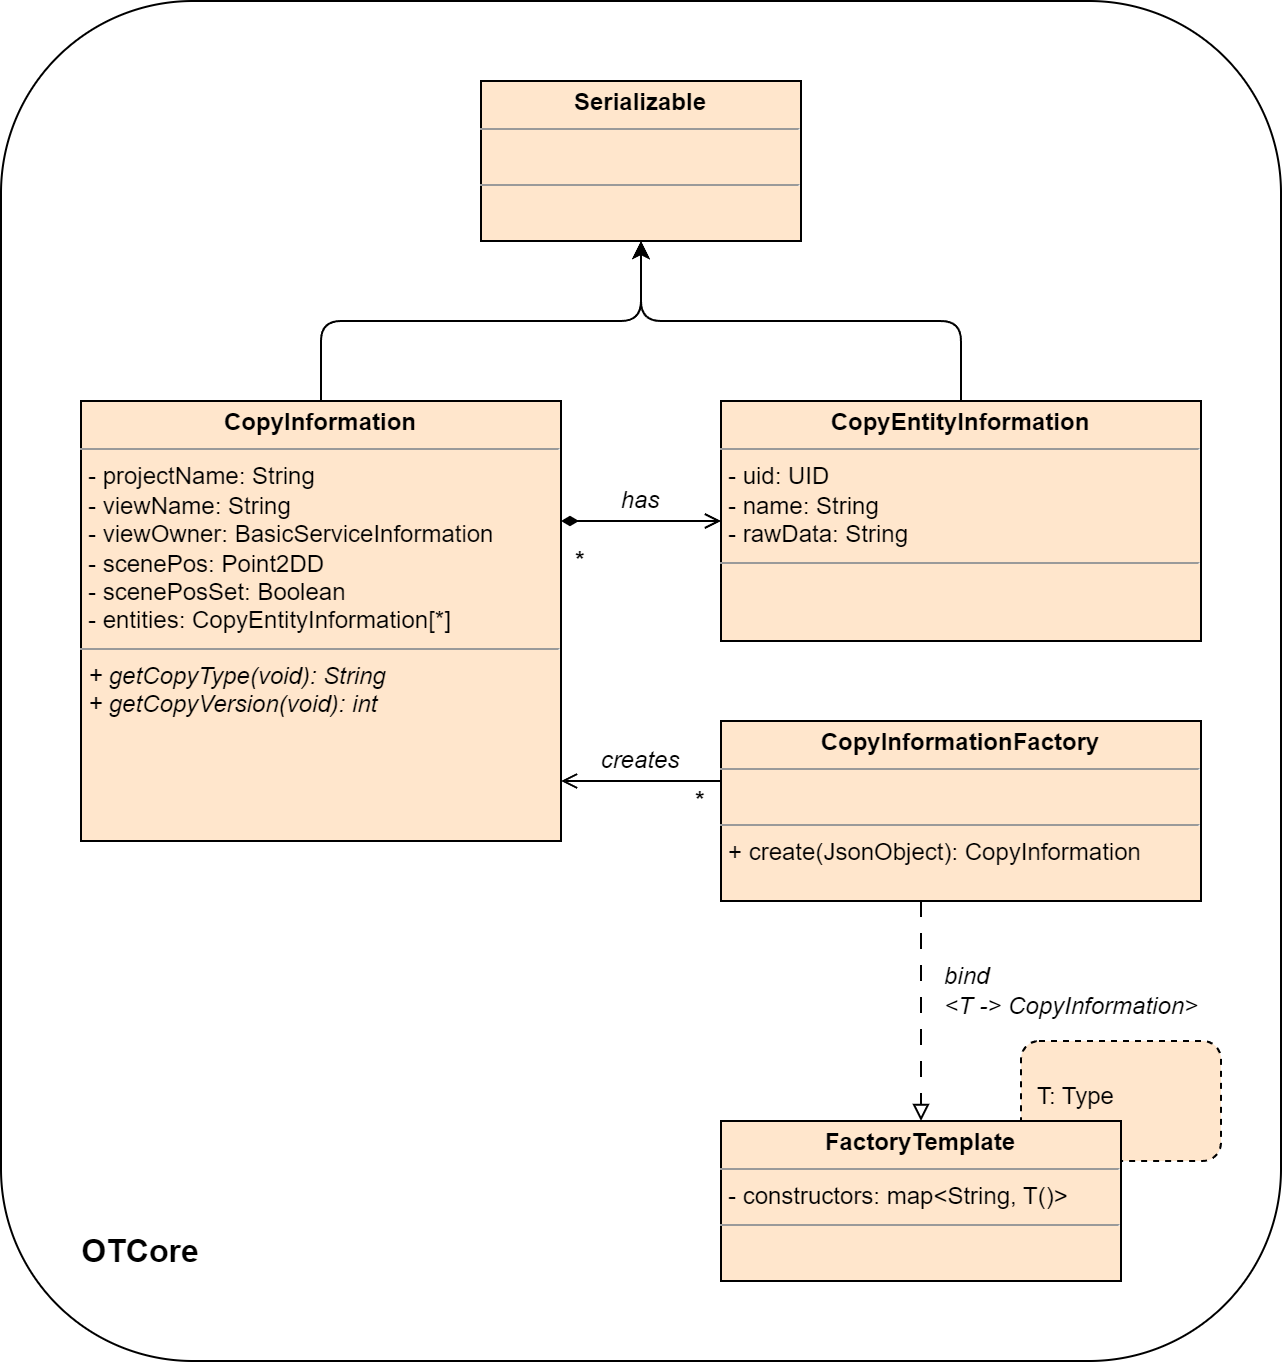

The diagram above was exported from draw.io. Its source (the exported page's mxGraphModel, read from the mxfile embedded in the PNG):
<mxGraphModel dx="1231" dy="1204" grid="1" gridSize="10" guides="1" tooltips="1" connect="1" arrows="1" fold="1" page="1" pageScale="1" pageWidth="1654" pageHeight="1169" math="0" shadow="0">
  <root>
    <mxCell id="0" />
    <mxCell id="1" parent="0" />
    <mxCell id="MxcCte-MyLLGNrgXoKtf-19" value="" style="rounded=1;whiteSpace=wrap;html=1;fillColor=none;connectable=0;allowArrows=0;" vertex="1" parent="1">
      <mxGeometry x="80" y="40" width="640" height="680" as="geometry" />
    </mxCell>
    <mxCell id="MxcCte-MyLLGNrgXoKtf-3" style="edgeStyle=orthogonalEdgeStyle;rounded=1;orthogonalLoop=1;jettySize=auto;html=1;curved=0;" edge="1" parent="1" source="MxcCte-MyLLGNrgXoKtf-1" target="MxcCte-MyLLGNrgXoKtf-2">
      <mxGeometry relative="1" as="geometry" />
    </mxCell>
    <mxCell id="MxcCte-MyLLGNrgXoKtf-6" style="edgeStyle=orthogonalEdgeStyle;rounded=0;orthogonalLoop=1;jettySize=auto;html=1;startArrow=diamondThin;startFill=1;endArrow=open;endFill=0;" edge="1" parent="1" source="MxcCte-MyLLGNrgXoKtf-1" target="MxcCte-MyLLGNrgXoKtf-4">
      <mxGeometry relative="1" as="geometry">
        <Array as="points">
          <mxPoint x="380" y="300" />
          <mxPoint x="380" y="300" />
        </Array>
      </mxGeometry>
    </mxCell>
    <mxCell id="MxcCte-MyLLGNrgXoKtf-1" value="&lt;p style=&quot;margin:0px;margin-top:4px;text-align:center;&quot;&gt;&lt;b&gt;CopyInformation&lt;/b&gt;&lt;br&gt;&lt;/p&gt;&lt;hr size=&quot;1&quot;&gt;&lt;p style=&quot;margin:0px;margin-left:4px;&quot;&gt;- projectName: String&lt;/p&gt;&lt;p style=&quot;margin:0px;margin-left:4px;&quot;&gt;- viewName: String&lt;br&gt;&lt;/p&gt;&lt;p style=&quot;margin:0px;margin-left:4px;&quot;&gt;- viewOwner: BasicServiceInformation&lt;br&gt;&lt;/p&gt;&lt;p style=&quot;margin:0px;margin-left:4px;&quot;&gt;- scenePos: Point2DD&lt;/p&gt;&lt;p style=&quot;margin:0px;margin-left:4px;&quot;&gt;- scenePosSet: Boolean&lt;/p&gt;&lt;p style=&quot;margin:0px;margin-left:4px;&quot;&gt;- entities: CopyEntityInformation[*]&lt;/p&gt;&lt;hr size=&quot;1&quot;&gt;&lt;p style=&quot;margin:0px;margin-left:4px;&quot;&gt;&lt;i&gt;+ getCopyType(void): String&lt;/i&gt;&lt;/p&gt;&lt;p style=&quot;margin:0px;margin-left:4px;&quot;&gt;&lt;i&gt;+ getCopyVersion(void): int&lt;/i&gt;&lt;/p&gt;" style="verticalAlign=top;align=left;overflow=fill;fontSize=12;fontFamily=Helvetica;html=1;fillColor=#ffe6cc;strokeColor=#000000;" vertex="1" parent="1">
      <mxGeometry x="120" y="240" width="240" height="220" as="geometry" />
    </mxCell>
    <mxCell id="MxcCte-MyLLGNrgXoKtf-2" value="&lt;p style=&quot;margin:0px;margin-top:4px;text-align:center;&quot;&gt;&lt;b&gt;Serializable&lt;/b&gt;&lt;/p&gt;&lt;hr size=&quot;1&quot;&gt;&lt;p style=&quot;margin:0px;margin-left:4px;&quot;&gt;&lt;br&gt;&lt;/p&gt;&lt;hr size=&quot;1&quot;&gt;&lt;p style=&quot;margin:0px;margin-left:4px;&quot;&gt;&lt;br&gt;&lt;/p&gt;" style="verticalAlign=top;align=left;overflow=fill;fontSize=12;fontFamily=Helvetica;html=1;fillColor=#ffe6cc;strokeColor=#000000;" vertex="1" parent="1">
      <mxGeometry x="320" y="80" width="160" height="80" as="geometry" />
    </mxCell>
    <mxCell id="MxcCte-MyLLGNrgXoKtf-5" style="edgeStyle=orthogonalEdgeStyle;rounded=1;orthogonalLoop=1;jettySize=auto;html=1;curved=0;" edge="1" parent="1" source="MxcCte-MyLLGNrgXoKtf-4" target="MxcCte-MyLLGNrgXoKtf-2">
      <mxGeometry relative="1" as="geometry" />
    </mxCell>
    <mxCell id="MxcCte-MyLLGNrgXoKtf-4" value="&lt;p style=&quot;margin:0px;margin-top:4px;text-align:center;&quot;&gt;&lt;b&gt;CopyEntityInformation&lt;/b&gt;&lt;br&gt;&lt;/p&gt;&lt;hr size=&quot;1&quot;&gt;&lt;p style=&quot;margin:0px;margin-left:4px;&quot;&gt;- uid: UID&lt;/p&gt;&lt;p style=&quot;margin:0px;margin-left:4px;&quot;&gt;- name: String&lt;/p&gt;&lt;p style=&quot;margin:0px;margin-left:4px;&quot;&gt;- rawData: String&lt;/p&gt;&lt;hr size=&quot;1&quot;&gt;&lt;p style=&quot;margin:0px;margin-left:4px;&quot;&gt;&lt;br&gt;&lt;/p&gt;" style="verticalAlign=top;align=left;overflow=fill;fontSize=12;fontFamily=Helvetica;html=1;fillColor=#ffe6cc;strokeColor=#000000;" vertex="1" parent="1">
      <mxGeometry x="440" y="240" width="240" height="120" as="geometry" />
    </mxCell>
    <mxCell id="MxcCte-MyLLGNrgXoKtf-7" value="has" style="text;html=1;align=center;verticalAlign=middle;whiteSpace=wrap;rounded=0;fontStyle=2" vertex="1" parent="1">
      <mxGeometry x="370" y="280" width="60" height="20" as="geometry" />
    </mxCell>
    <mxCell id="MxcCte-MyLLGNrgXoKtf-8" value="*" style="text;html=1;align=center;verticalAlign=middle;whiteSpace=wrap;rounded=0;fontStyle=1" vertex="1" parent="1">
      <mxGeometry x="360" y="310" width="20" height="20" as="geometry" />
    </mxCell>
    <mxCell id="MxcCte-MyLLGNrgXoKtf-10" style="edgeStyle=orthogonalEdgeStyle;rounded=0;orthogonalLoop=1;jettySize=auto;html=1;endArrow=open;endFill=0;startFill=0;startArrow=none;" edge="1" parent="1" source="MxcCte-MyLLGNrgXoKtf-9" target="MxcCte-MyLLGNrgXoKtf-1">
      <mxGeometry relative="1" as="geometry">
        <Array as="points">
          <mxPoint x="400" y="430" />
          <mxPoint x="400" y="430" />
        </Array>
      </mxGeometry>
    </mxCell>
    <mxCell id="MxcCte-MyLLGNrgXoKtf-15" style="edgeStyle=orthogonalEdgeStyle;rounded=0;orthogonalLoop=1;jettySize=auto;html=1;dashed=1;dashPattern=8 8;endArrow=block;endFill=0;entryX=0.5;entryY=0;entryDx=0;entryDy=0;" edge="1" parent="1" source="MxcCte-MyLLGNrgXoKtf-9" target="MxcCte-MyLLGNrgXoKtf-17">
      <mxGeometry relative="1" as="geometry">
        <mxPoint x="560" y="560" as="targetPoint" />
        <Array as="points">
          <mxPoint x="540" y="590" />
          <mxPoint x="540" y="590" />
        </Array>
      </mxGeometry>
    </mxCell>
    <mxCell id="MxcCte-MyLLGNrgXoKtf-9" value="&lt;p style=&quot;margin:0px;margin-top:4px;text-align:center;&quot;&gt;&lt;b&gt;CopyInformationFactory&lt;/b&gt;&lt;/p&gt;&lt;hr size=&quot;1&quot;&gt;&lt;p style=&quot;margin:0px;margin-left:4px;&quot;&gt;&lt;br&gt;&lt;/p&gt;&lt;hr size=&quot;1&quot;&gt;&lt;p style=&quot;margin:0px;margin-left:4px;&quot;&gt;+ create(JsonObject): CopyInformation&lt;/p&gt;" style="verticalAlign=top;align=left;overflow=fill;fontSize=12;fontFamily=Helvetica;html=1;fillColor=#ffe6cc;strokeColor=#000000;" vertex="1" parent="1">
      <mxGeometry x="440" y="400" width="240" height="90" as="geometry" />
    </mxCell>
    <mxCell id="MxcCte-MyLLGNrgXoKtf-12" value="*" style="text;html=1;align=center;verticalAlign=middle;whiteSpace=wrap;rounded=0;fontStyle=1" vertex="1" parent="1">
      <mxGeometry x="420" y="430" width="20" height="20" as="geometry" />
    </mxCell>
    <mxCell id="MxcCte-MyLLGNrgXoKtf-13" value="creates" style="text;html=1;align=center;verticalAlign=middle;whiteSpace=wrap;rounded=0;fontStyle=2" vertex="1" parent="1">
      <mxGeometry x="370" y="410" width="60" height="20" as="geometry" />
    </mxCell>
    <mxCell id="MxcCte-MyLLGNrgXoKtf-16" value="&amp;nbsp;&lt;div&gt;&amp;nbsp; T: Type&lt;/div&gt;" style="rounded=1;whiteSpace=wrap;html=1;strokeColor=#000000;align=left;verticalAlign=top;fontFamily=Helvetica;fontSize=12;fontColor=default;fillColor=#ffe6cc;dashed=1;labelPosition=center;verticalLabelPosition=middle;" vertex="1" parent="1">
      <mxGeometry x="589.9999999999998" y="560" width="100" height="60" as="geometry" />
    </mxCell>
    <mxCell id="MxcCte-MyLLGNrgXoKtf-17" value="&lt;p style=&quot;margin:0px;margin-top:4px;text-align:center;&quot;&gt;&lt;b&gt;FactoryTemplate&lt;/b&gt;&lt;br&gt;&lt;/p&gt;&lt;hr size=&quot;1&quot;&gt;&lt;p style=&quot;margin:0px;margin-left:4px;&quot;&gt;- constructors: map&amp;lt;String, T()&amp;gt;&lt;/p&gt;&lt;hr size=&quot;1&quot;&gt;&lt;p style=&quot;margin:0px;margin-left:4px;&quot;&gt;&lt;br&gt;&lt;/p&gt;" style="verticalAlign=top;align=left;overflow=fill;fontSize=12;fontFamily=Helvetica;html=1;fillColor=#ffe6cc;strokeColor=#000000;fontColor=default;rounded=0;" vertex="1" parent="1">
      <mxGeometry x="440" y="600" width="200" height="80" as="geometry" />
    </mxCell>
    <mxCell id="MxcCte-MyLLGNrgXoKtf-18" value="bind&lt;br&gt;&amp;lt;T -&amp;gt; CopyInformation&amp;gt;" style="text;html=1;align=left;verticalAlign=middle;whiteSpace=wrap;rounded=0;fontStyle=2" vertex="1" parent="1">
      <mxGeometry x="550" y="520" width="140" height="30" as="geometry" />
    </mxCell>
    <mxCell id="MxcCte-MyLLGNrgXoKtf-20" value="OTCore" style="text;html=1;align=center;verticalAlign=middle;whiteSpace=wrap;rounded=0;fontSize=16;fontStyle=1" vertex="1" parent="1">
      <mxGeometry x="120" y="650" width="60" height="30" as="geometry" />
    </mxCell>
  </root>
</mxGraphModel>